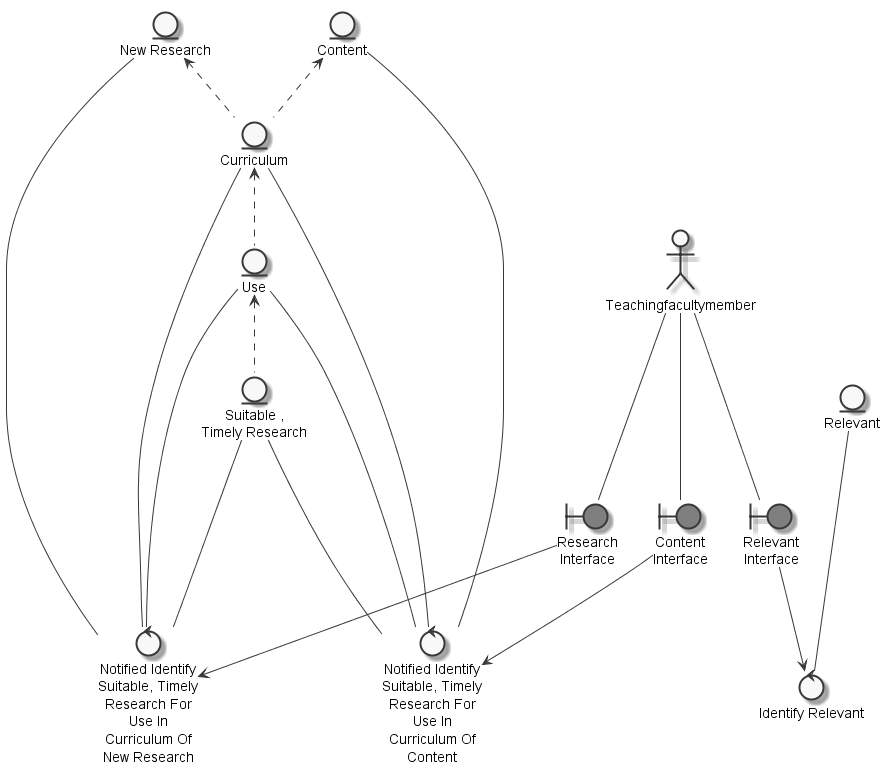

The diagram above was rendered by PlantUML. Its source (embedded in the PNG):
@startuml
	skinparam defaultTextAlignment center
	skinparam monochrome true

	entity "Suitable ,\nTimely Research" as thingsuitabletimelyresearch
	entity "New Research" as thingnewresearch
	entity "Curriculum" as thingcurriculum
	entity "Content" as thingcontent
	entity "Use" as thinguse
	entity "Relevant" as thingrelevant
	actor "Teachingfacultymember" as actorteachingfacultymember
	boundary "Relevant\nInterface" as thingrelevantinterface #grey
	boundary "Research\nInterface" as thingresearchinterface #grey
	boundary "Content\nInterface" as thingcontentinterface #grey
	control "Identify Relevant" as controlidentifyrelevant
	control "Notified Identify\nSuitable, Timely\nResearch For\nUse In\nCurriculum Of\nNew Research" as controlidentifysuitabletimelyresearchnewresearch
	control "Notified Identify\nSuitable, Timely\nResearch For\nUse In\nCurriculum Of\nContent" as controlidentifysuitabletimelyresearchcontent

	thinguse <.. thingsuitabletimelyresearch
	thingnewresearch <.. thingcurriculum
	thingcontent <.. thingcurriculum
	thingcurriculum <.. thinguse
	actorteachingfacultymember --- thingrelevantinterface
	actorteachingfacultymember --- thingresearchinterface
	actorteachingfacultymember --- thingcontentinterface
	thingrelevant --- controlidentifyrelevant
	thingrelevantinterface --> controlidentifyrelevant
	thingsuitabletimelyresearch --- controlidentifysuitabletimelyresearchnewresearch
	thinguse --- controlidentifysuitabletimelyresearchnewresearch
	thingcurriculum --- controlidentifysuitabletimelyresearchnewresearch
	thingnewresearch --- controlidentifysuitabletimelyresearchnewresearch
	thingresearchinterface --> controlidentifysuitabletimelyresearchnewresearch
	thingcontent --- controlidentifysuitabletimelyresearchcontent
	thingcontentinterface --> controlidentifysuitabletimelyresearchcontent
	thingsuitabletimelyresearch --- controlidentifysuitabletimelyresearchcontent
	thingcurriculum --- controlidentifysuitabletimelyresearchcontent
	thinguse --- controlidentifysuitabletimelyresearchcontent

@enduml